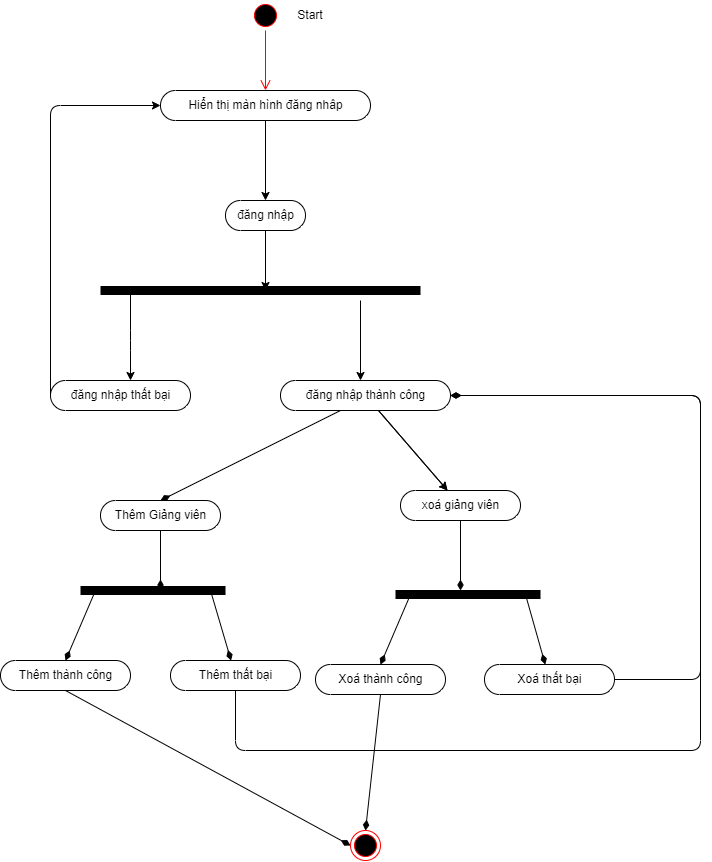

The diagram above was exported from draw.io. Its source (the exported page's mxGraphModel, read from the mxfile embedded in the PNG):
<mxGraphModel dx="1160" dy="820" grid="1" gridSize="10" guides="1" tooltips="1" connect="1" arrows="1" fold="1" page="1" pageScale="1" pageWidth="850" pageHeight="1100" math="0" shadow="0">
  <root>
    <mxCell id="0" />
    <mxCell id="1" parent="0" />
    <mxCell id="3" value="" style="ellipse;html=1;shape=startState;fillColor=#000000;strokeColor=#ff0000;" vertex="1" parent="1">
      <mxGeometry x="350" y="20" width="30" height="30" as="geometry" />
    </mxCell>
    <mxCell id="4" value="" style="edgeStyle=orthogonalEdgeStyle;html=1;verticalAlign=bottom;endArrow=open;endSize=8;strokeColor=#ff0000;" edge="1" parent="1" source="3">
      <mxGeometry relative="1" as="geometry">
        <mxPoint x="365" y="110" as="targetPoint" />
      </mxGeometry>
    </mxCell>
    <mxCell id="5" value="" style="edgeStyle=none;html=1;" edge="1" parent="1" source="6">
      <mxGeometry relative="1" as="geometry">
        <mxPoint x="365" y="310" as="targetPoint" />
      </mxGeometry>
    </mxCell>
    <mxCell id="6" value="đăng nhập" style="html=1;dashed=0;whitespace=wrap;shape=mxgraph.dfd.start" vertex="1" parent="1">
      <mxGeometry x="325" y="220" width="80" height="30" as="geometry" />
    </mxCell>
    <mxCell id="7" value="" style="endArrow=none;html=1;strokeWidth=9;" edge="1" parent="1">
      <mxGeometry width="50" height="50" relative="1" as="geometry">
        <mxPoint x="200" y="310" as="sourcePoint" />
        <mxPoint x="520" y="310" as="targetPoint" />
      </mxGeometry>
    </mxCell>
    <mxCell id="8" value="" style="endArrow=classic;html=1;strokeWidth=1;" edge="1" parent="1">
      <mxGeometry width="50" height="50" relative="1" as="geometry">
        <mxPoint x="230" y="310" as="sourcePoint" />
        <mxPoint x="230" y="400" as="targetPoint" />
        <Array as="points">
          <mxPoint x="230" y="360" />
        </Array>
      </mxGeometry>
    </mxCell>
    <mxCell id="9" value="" style="edgeStyle=none;html=1;strokeWidth=1;" edge="1" parent="1" source="10" target="6">
      <mxGeometry relative="1" as="geometry" />
    </mxCell>
    <mxCell id="10" value="Hiển thị màn hình đăng nhâp" style="html=1;dashed=0;whitespace=wrap;shape=mxgraph.dfd.start" vertex="1" parent="1">
      <mxGeometry x="260" y="110" width="210" height="30" as="geometry" />
    </mxCell>
    <mxCell id="11" value="" style="endArrow=classic;html=1;strokeWidth=1;" edge="1" parent="1">
      <mxGeometry width="50" height="50" relative="1" as="geometry">
        <mxPoint x="460" y="320" as="sourcePoint" />
        <mxPoint x="460" y="400" as="targetPoint" />
      </mxGeometry>
    </mxCell>
    <mxCell id="12" value="đăng nhập thất bại" style="html=1;dashed=0;whitespace=wrap;shape=mxgraph.dfd.start" vertex="1" parent="1">
      <mxGeometry x="150" y="400" width="140" height="30" as="geometry" />
    </mxCell>
    <mxCell id="18" value="" style="edgeStyle=none;html=1;" edge="1" parent="1" source="13" target="17">
      <mxGeometry relative="1" as="geometry" />
    </mxCell>
    <mxCell id="19" value="" style="edgeStyle=none;html=1;" edge="1" parent="1" source="13" target="17">
      <mxGeometry relative="1" as="geometry" />
    </mxCell>
    <mxCell id="13" value="đăng nhập thành công" style="html=1;dashed=0;whitespace=wrap;shape=mxgraph.dfd.start" vertex="1" parent="1">
      <mxGeometry x="380" y="400" width="170" height="30" as="geometry" />
    </mxCell>
    <mxCell id="14" value="" style="endArrow=classic;html=1;strokeWidth=1;exitX=0;exitY=0.5;exitDx=0;exitDy=0;exitPerimeter=0;entryX=0;entryY=0.5;entryDx=0;entryDy=0;entryPerimeter=0;" edge="1" parent="1" source="12" target="10">
      <mxGeometry width="50" height="50" relative="1" as="geometry">
        <mxPoint x="390" y="320" as="sourcePoint" />
        <mxPoint x="440" y="270" as="targetPoint" />
        <Array as="points">
          <mxPoint x="150" y="125" />
        </Array>
      </mxGeometry>
    </mxCell>
    <mxCell id="15" value="Start" style="text;html=1;strokeColor=none;fillColor=none;align=center;verticalAlign=middle;whiteSpace=wrap;rounded=0;" vertex="1" parent="1">
      <mxGeometry x="380" y="20" width="60" height="30" as="geometry" />
    </mxCell>
    <mxCell id="16" value="Thêm Giảng viên" style="html=1;dashed=0;whitespace=wrap;shape=mxgraph.dfd.start" vertex="1" parent="1">
      <mxGeometry x="200" y="520" width="120" height="30" as="geometry" />
    </mxCell>
    <mxCell id="17" value="xoá giảng viên" style="html=1;dashed=0;whitespace=wrap;shape=mxgraph.dfd.start" vertex="1" parent="1">
      <mxGeometry x="500" y="510" width="120" height="30" as="geometry" />
    </mxCell>
    <mxCell id="20" value="" style="endArrow=none;startArrow=diamondThin;endFill=0;startFill=1;html=1;verticalAlign=bottom;labelBackgroundColor=none;strokeWidth=1;startSize=8;endSize=8;exitX=0.5;exitY=0.5;exitDx=0;exitDy=-15;exitPerimeter=0;" edge="1" parent="1" source="16">
      <mxGeometry width="160" relative="1" as="geometry">
        <mxPoint x="330" y="500" as="sourcePoint" />
        <mxPoint x="440" y="430" as="targetPoint" />
      </mxGeometry>
    </mxCell>
    <mxCell id="21" value="" style="endArrow=none;startArrow=diamondThin;endFill=0;startFill=1;html=1;verticalAlign=bottom;labelBackgroundColor=none;strokeWidth=1;startSize=8;endSize=8;entryX=0.5;entryY=0.5;entryDx=0;entryDy=15;entryPerimeter=0;" edge="1" parent="1" target="16">
      <mxGeometry width="160" relative="1" as="geometry">
        <mxPoint x="260" y="610" as="sourcePoint" />
        <mxPoint x="490" y="500" as="targetPoint" />
      </mxGeometry>
    </mxCell>
    <mxCell id="22" value="" style="endArrow=none;startArrow=diamondThin;endFill=0;startFill=1;html=1;verticalAlign=bottom;labelBackgroundColor=none;strokeWidth=1;startSize=8;endSize=8;entryX=0.5;entryY=0.5;entryDx=0;entryDy=15;entryPerimeter=0;" edge="1" parent="1" target="17">
      <mxGeometry width="160" relative="1" as="geometry">
        <mxPoint x="560" y="610" as="sourcePoint" />
        <mxPoint x="490" y="500" as="targetPoint" />
      </mxGeometry>
    </mxCell>
    <mxCell id="24" value="" style="endArrow=none;html=1;strokeWidth=9;" edge="1" parent="1">
      <mxGeometry width="50" height="50" relative="1" as="geometry">
        <mxPoint x="180" y="610" as="sourcePoint" />
        <mxPoint x="325" y="610" as="targetPoint" />
        <Array as="points">
          <mxPoint x="255" y="610" />
        </Array>
      </mxGeometry>
    </mxCell>
    <mxCell id="25" value="Thêm thành công" style="html=1;dashed=0;whitespace=wrap;shape=mxgraph.dfd.start" vertex="1" parent="1">
      <mxGeometry x="100" y="680" width="130" height="30" as="geometry" />
    </mxCell>
    <mxCell id="26" value="Thêm thất bại" style="html=1;dashed=0;whitespace=wrap;shape=mxgraph.dfd.start" vertex="1" parent="1">
      <mxGeometry x="270" y="680" width="130" height="30" as="geometry" />
    </mxCell>
    <mxCell id="27" value="" style="endArrow=none;startArrow=diamondThin;endFill=0;startFill=1;html=1;verticalAlign=bottom;labelBackgroundColor=none;strokeWidth=1;startSize=8;endSize=8;exitX=0.5;exitY=0.5;exitDx=0;exitDy=-15;exitPerimeter=0;" edge="1" parent="1" source="25">
      <mxGeometry width="160" relative="1" as="geometry">
        <mxPoint x="330" y="800" as="sourcePoint" />
        <mxPoint x="195" y="610" as="targetPoint" />
      </mxGeometry>
    </mxCell>
    <mxCell id="28" value="" style="endArrow=none;startArrow=diamondThin;endFill=0;startFill=1;html=1;verticalAlign=bottom;labelBackgroundColor=none;strokeWidth=1;startSize=8;endSize=8;" edge="1" parent="1" source="26">
      <mxGeometry width="160" relative="1" as="geometry">
        <mxPoint x="330" y="800" as="sourcePoint" />
        <mxPoint x="310" y="610" as="targetPoint" />
      </mxGeometry>
    </mxCell>
    <mxCell id="29" value="" style="endArrow=none;startArrow=diamondThin;endFill=0;startFill=1;html=1;verticalAlign=bottom;labelBackgroundColor=none;strokeWidth=1;startSize=8;endSize=8;entryX=0.5;entryY=0.5;entryDx=0;entryDy=15;entryPerimeter=0;exitX=0;exitY=0.5;exitDx=0;exitDy=0;" edge="1" parent="1" source="30" target="25">
      <mxGeometry width="160" relative="1" as="geometry">
        <mxPoint x="380" y="800" as="sourcePoint" />
        <mxPoint x="490" y="800" as="targetPoint" />
      </mxGeometry>
    </mxCell>
    <mxCell id="30" value="" style="ellipse;html=1;shape=endState;fillColor=#000000;strokeColor=#ff0000;" vertex="1" parent="1">
      <mxGeometry x="450" y="850" width="30" height="30" as="geometry" />
    </mxCell>
    <mxCell id="31" value="" style="endArrow=none;startArrow=diamondThin;endFill=0;startFill=1;html=1;verticalAlign=bottom;labelBackgroundColor=none;strokeWidth=1;startSize=8;endSize=8;entryX=0.5;entryY=0.5;entryDx=0;entryDy=15;entryPerimeter=0;exitX=1;exitY=0.5;exitDx=0;exitDy=0;exitPerimeter=0;" edge="1" parent="1" source="13" target="26">
      <mxGeometry width="160" relative="1" as="geometry">
        <mxPoint x="330" y="600" as="sourcePoint" />
        <mxPoint x="490" y="600" as="targetPoint" />
        <Array as="points">
          <mxPoint x="800" y="415" />
          <mxPoint x="800" y="770" />
          <mxPoint x="335" y="770" />
        </Array>
      </mxGeometry>
    </mxCell>
    <mxCell id="38" value="" style="endArrow=none;html=1;strokeWidth=9;" edge="1" parent="1">
      <mxGeometry width="50" height="50" relative="1" as="geometry">
        <mxPoint x="495" y="614" as="sourcePoint" />
        <mxPoint x="640" y="614" as="targetPoint" />
        <Array as="points">
          <mxPoint x="570" y="614" />
        </Array>
      </mxGeometry>
    </mxCell>
    <mxCell id="39" value="Xoá thành công" style="html=1;dashed=0;whitespace=wrap;shape=mxgraph.dfd.start" vertex="1" parent="1">
      <mxGeometry x="415" y="684" width="130" height="30" as="geometry" />
    </mxCell>
    <mxCell id="40" value="Xoá thất bại" style="html=1;dashed=0;whitespace=wrap;shape=mxgraph.dfd.start" vertex="1" parent="1">
      <mxGeometry x="584" y="684" width="130" height="30" as="geometry" />
    </mxCell>
    <mxCell id="41" value="" style="endArrow=none;startArrow=diamondThin;endFill=0;startFill=1;html=1;verticalAlign=bottom;labelBackgroundColor=none;strokeWidth=1;startSize=8;endSize=8;exitX=0.5;exitY=0.5;exitDx=0;exitDy=-15;exitPerimeter=0;" edge="1" parent="1" source="39">
      <mxGeometry width="160" relative="1" as="geometry">
        <mxPoint x="645" y="804" as="sourcePoint" />
        <mxPoint x="510" y="614" as="targetPoint" />
      </mxGeometry>
    </mxCell>
    <mxCell id="42" value="" style="endArrow=none;startArrow=diamondThin;endFill=0;startFill=1;html=1;verticalAlign=bottom;labelBackgroundColor=none;strokeWidth=1;startSize=8;endSize=8;" edge="1" parent="1" source="40">
      <mxGeometry width="160" relative="1" as="geometry">
        <mxPoint x="645" y="804" as="sourcePoint" />
        <mxPoint x="625" y="614" as="targetPoint" />
      </mxGeometry>
    </mxCell>
    <mxCell id="43" value="" style="endArrow=none;startArrow=diamondThin;endFill=0;startFill=1;html=1;verticalAlign=bottom;labelBackgroundColor=none;strokeWidth=1;startSize=8;endSize=8;entryX=0.5;entryY=0.5;entryDx=0;entryDy=15.000000000000002;entryPerimeter=0;exitX=0.5;exitY=0;exitDx=0;exitDy=0;" edge="1" parent="1" source="30" target="39">
      <mxGeometry width="160" relative="1" as="geometry">
        <mxPoint x="210" y="490" as="sourcePoint" />
        <mxPoint x="370" y="490" as="targetPoint" />
      </mxGeometry>
    </mxCell>
    <mxCell id="44" value="" style="endArrow=none;startArrow=diamondThin;endFill=0;startFill=1;html=1;verticalAlign=bottom;labelBackgroundColor=none;strokeWidth=1;startSize=8;endSize=8;entryX=1;entryY=0.5;entryDx=0;entryDy=0;entryPerimeter=0;exitX=1;exitY=0.5;exitDx=0;exitDy=0;exitPerimeter=0;" edge="1" parent="1" source="13" target="40">
      <mxGeometry width="160" relative="1" as="geometry">
        <mxPoint x="560" y="415" as="sourcePoint" />
        <mxPoint x="370" y="490" as="targetPoint" />
        <Array as="points">
          <mxPoint x="800" y="415" />
          <mxPoint x="800" y="699" />
        </Array>
      </mxGeometry>
    </mxCell>
  </root>
</mxGraphModel>